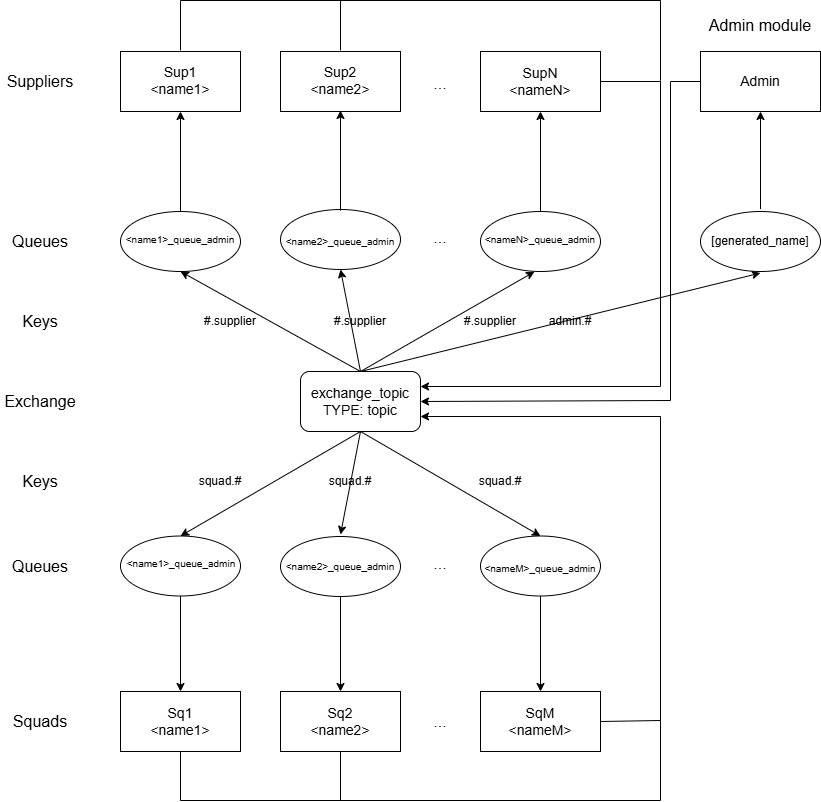

The diagram above was exported from draw.io. Its source (the exported page's mxGraphModel, read from the mxfile embedded in the PNG):
<mxGraphModel dx="1158" dy="624" grid="1" gridSize="10" guides="1" tooltips="1" connect="1" arrows="1" fold="1" page="1" pageScale="1" pageWidth="827" pageHeight="1169" math="0" shadow="0">
  <root>
    <mxCell id="0" />
    <mxCell id="1" parent="0" />
    <mxCell id="od-wCXubEsv7xZAxS8Oe-1" value="" style="rounded=0;whiteSpace=wrap;html=1;" vertex="1" parent="1">
      <mxGeometry x="120" y="211" width="120" height="60" as="geometry" />
    </mxCell>
    <mxCell id="od-wCXubEsv7xZAxS8Oe-2" value="" style="rounded=0;whiteSpace=wrap;html=1;" vertex="1" parent="1">
      <mxGeometry x="280" y="211" width="120" height="60" as="geometry" />
    </mxCell>
    <mxCell id="od-wCXubEsv7xZAxS8Oe-3" value="" style="rounded=0;whiteSpace=wrap;html=1;" vertex="1" parent="1">
      <mxGeometry x="480" y="211" width="120" height="60" as="geometry" />
    </mxCell>
    <mxCell id="od-wCXubEsv7xZAxS8Oe-4" value="" style="ellipse;whiteSpace=wrap;html=1;" vertex="1" parent="1">
      <mxGeometry x="120" y="371" width="120" height="60" as="geometry" />
    </mxCell>
    <mxCell id="od-wCXubEsv7xZAxS8Oe-5" value="" style="ellipse;whiteSpace=wrap;html=1;" vertex="1" parent="1">
      <mxGeometry x="480" y="371" width="120" height="60" as="geometry" />
    </mxCell>
    <mxCell id="od-wCXubEsv7xZAxS8Oe-6" value="" style="ellipse;whiteSpace=wrap;html=1;" vertex="1" parent="1">
      <mxGeometry x="280" y="369" width="120" height="60" as="geometry" />
    </mxCell>
    <mxCell id="od-wCXubEsv7xZAxS8Oe-7" value="" style="rounded=1;whiteSpace=wrap;html=1;" vertex="1" parent="1">
      <mxGeometry x="300" y="531" width="120" height="60" as="geometry" />
    </mxCell>
    <mxCell id="od-wCXubEsv7xZAxS8Oe-8" value="" style="ellipse;whiteSpace=wrap;html=1;" vertex="1" parent="1">
      <mxGeometry x="120" y="695.5" width="120" height="60" as="geometry" />
    </mxCell>
    <mxCell id="od-wCXubEsv7xZAxS8Oe-9" value="" style="ellipse;whiteSpace=wrap;html=1;" vertex="1" parent="1">
      <mxGeometry x="480" y="695.5" width="120" height="60" as="geometry" />
    </mxCell>
    <mxCell id="od-wCXubEsv7xZAxS8Oe-10" value="" style="ellipse;whiteSpace=wrap;html=1;" vertex="1" parent="1">
      <mxGeometry x="280" y="696" width="120" height="60" as="geometry" />
    </mxCell>
    <mxCell id="od-wCXubEsv7xZAxS8Oe-11" value="" style="rounded=0;whiteSpace=wrap;html=1;" vertex="1" parent="1">
      <mxGeometry x="120" y="851" width="120" height="60" as="geometry" />
    </mxCell>
    <mxCell id="od-wCXubEsv7xZAxS8Oe-12" value="" style="rounded=0;whiteSpace=wrap;html=1;" vertex="1" parent="1">
      <mxGeometry x="280" y="851" width="120" height="60" as="geometry" />
    </mxCell>
    <mxCell id="od-wCXubEsv7xZAxS8Oe-13" value="" style="rounded=0;whiteSpace=wrap;html=1;" vertex="1" parent="1">
      <mxGeometry x="480" y="851" width="120" height="60" as="geometry" />
    </mxCell>
    <mxCell id="od-wCXubEsv7xZAxS8Oe-14" value="" style="endArrow=classic;html=1;rounded=0;entryX=0.45;entryY=1.003;entryDx=0;entryDy=0;entryPerimeter=0;" edge="1" parent="1" target="od-wCXubEsv7xZAxS8Oe-5">
      <mxGeometry width="50" height="50" relative="1" as="geometry">
        <mxPoint x="360" y="531" as="sourcePoint" />
        <mxPoint x="410" y="481" as="targetPoint" />
      </mxGeometry>
    </mxCell>
    <mxCell id="od-wCXubEsv7xZAxS8Oe-15" value="" style="endArrow=classic;html=1;rounded=0;entryX=0.5;entryY=1;entryDx=0;entryDy=0;" edge="1" parent="1" target="od-wCXubEsv7xZAxS8Oe-6">
      <mxGeometry width="50" height="50" relative="1" as="geometry">
        <mxPoint x="360" y="531" as="sourcePoint" />
        <mxPoint x="340" y="411" as="targetPoint" />
      </mxGeometry>
    </mxCell>
    <mxCell id="od-wCXubEsv7xZAxS8Oe-16" value="" style="endArrow=classic;html=1;rounded=0;entryX=0.5;entryY=1;entryDx=0;entryDy=0;exitX=0.5;exitY=0;exitDx=0;exitDy=0;" edge="1" parent="1" source="od-wCXubEsv7xZAxS8Oe-7" target="od-wCXubEsv7xZAxS8Oe-4">
      <mxGeometry width="50" height="50" relative="1" as="geometry">
        <mxPoint x="250" y="551" as="sourcePoint" />
        <mxPoint x="300" y="501" as="targetPoint" />
      </mxGeometry>
    </mxCell>
    <mxCell id="od-wCXubEsv7xZAxS8Oe-17" value="" style="endArrow=classic;html=1;rounded=0;entryX=0.5;entryY=0;entryDx=0;entryDy=0;exitX=0.5;exitY=1;exitDx=0;exitDy=0;" edge="1" parent="1" source="od-wCXubEsv7xZAxS8Oe-7" target="od-wCXubEsv7xZAxS8Oe-8">
      <mxGeometry width="50" height="50" relative="1" as="geometry">
        <mxPoint x="250" y="631" as="sourcePoint" />
        <mxPoint x="300" y="581" as="targetPoint" />
      </mxGeometry>
    </mxCell>
    <mxCell id="od-wCXubEsv7xZAxS8Oe-19" value="" style="endArrow=classic;html=1;rounded=0;entryX=0.5;entryY=0;entryDx=0;entryDy=0;exitX=0.5;exitY=1;exitDx=0;exitDy=0;" edge="1" parent="1" source="od-wCXubEsv7xZAxS8Oe-7" target="od-wCXubEsv7xZAxS8Oe-9">
      <mxGeometry width="50" height="50" relative="1" as="geometry">
        <mxPoint x="250" y="631" as="sourcePoint" />
        <mxPoint x="300" y="581" as="targetPoint" />
      </mxGeometry>
    </mxCell>
    <mxCell id="od-wCXubEsv7xZAxS8Oe-20" value="" style="endArrow=classic;html=1;rounded=0;entryX=0.5;entryY=0;entryDx=0;entryDy=0;exitX=0.5;exitY=1;exitDx=0;exitDy=0;" edge="1" parent="1" source="od-wCXubEsv7xZAxS8Oe-8" target="od-wCXubEsv7xZAxS8Oe-11">
      <mxGeometry width="50" height="50" relative="1" as="geometry">
        <mxPoint x="230" y="711" as="sourcePoint" />
        <mxPoint x="280" y="661" as="targetPoint" />
      </mxGeometry>
    </mxCell>
    <mxCell id="od-wCXubEsv7xZAxS8Oe-21" value="" style="endArrow=classic;html=1;rounded=0;entryX=0.5;entryY=0;entryDx=0;entryDy=0;exitX=0.5;exitY=1;exitDx=0;exitDy=0;" edge="1" parent="1" source="od-wCXubEsv7xZAxS8Oe-10" target="od-wCXubEsv7xZAxS8Oe-12">
      <mxGeometry width="50" height="50" relative="1" as="geometry">
        <mxPoint x="230" y="711" as="sourcePoint" />
        <mxPoint x="280" y="661" as="targetPoint" />
        <Array as="points" />
      </mxGeometry>
    </mxCell>
    <mxCell id="od-wCXubEsv7xZAxS8Oe-22" value="" style="endArrow=classic;html=1;rounded=0;entryX=0.5;entryY=0;entryDx=0;entryDy=0;exitX=0.5;exitY=1;exitDx=0;exitDy=0;" edge="1" parent="1" source="od-wCXubEsv7xZAxS8Oe-9" target="od-wCXubEsv7xZAxS8Oe-13">
      <mxGeometry width="50" height="50" relative="1" as="geometry">
        <mxPoint x="230" y="711" as="sourcePoint" />
        <mxPoint x="280" y="661" as="targetPoint" />
      </mxGeometry>
    </mxCell>
    <mxCell id="od-wCXubEsv7xZAxS8Oe-23" value="" style="endArrow=classic;html=1;rounded=0;entryX=0.5;entryY=1;entryDx=0;entryDy=0;exitX=0.5;exitY=0;exitDx=0;exitDy=0;" edge="1" parent="1" source="od-wCXubEsv7xZAxS8Oe-4" target="od-wCXubEsv7xZAxS8Oe-1">
      <mxGeometry width="50" height="50" relative="1" as="geometry">
        <mxPoint x="200" y="471" as="sourcePoint" />
        <mxPoint x="250" y="421" as="targetPoint" />
      </mxGeometry>
    </mxCell>
    <mxCell id="od-wCXubEsv7xZAxS8Oe-28" value="" style="endArrow=classic;html=1;rounded=0;entryX=0.5;entryY=1;entryDx=0;entryDy=0;" edge="1" parent="1" target="od-wCXubEsv7xZAxS8Oe-3">
      <mxGeometry width="50" height="50" relative="1" as="geometry">
        <mxPoint x="540" y="371" as="sourcePoint" />
        <mxPoint x="600" y="321" as="targetPoint" />
      </mxGeometry>
    </mxCell>
    <mxCell id="od-wCXubEsv7xZAxS8Oe-29" value="Suppliers" style="text;html=1;align=center;verticalAlign=middle;whiteSpace=wrap;rounded=0;fillColor=none;fontSize=16;" vertex="1" parent="1">
      <mxGeometry y="211" width="80" height="60" as="geometry" />
    </mxCell>
    <mxCell id="od-wCXubEsv7xZAxS8Oe-30" value="Queues" style="text;html=1;align=center;verticalAlign=middle;whiteSpace=wrap;rounded=0;fillColor=none;fontSize=16;" vertex="1" parent="1">
      <mxGeometry y="371" width="80" height="60" as="geometry" />
    </mxCell>
    <mxCell id="od-wCXubEsv7xZAxS8Oe-31" value="Exchange" style="text;html=1;align=center;verticalAlign=middle;whiteSpace=wrap;rounded=0;fillColor=none;fontSize=16;" vertex="1" parent="1">
      <mxGeometry y="531" width="80" height="60" as="geometry" />
    </mxCell>
    <mxCell id="od-wCXubEsv7xZAxS8Oe-32" value="Queues" style="text;html=1;align=center;verticalAlign=middle;whiteSpace=wrap;rounded=0;fillColor=none;fontSize=16;" vertex="1" parent="1">
      <mxGeometry y="696" width="80" height="60" as="geometry" />
    </mxCell>
    <mxCell id="od-wCXubEsv7xZAxS8Oe-33" value="Squads" style="text;html=1;align=center;verticalAlign=middle;whiteSpace=wrap;rounded=0;fillColor=none;fontSize=16;" vertex="1" parent="1">
      <mxGeometry y="851" width="80" height="60" as="geometry" />
    </mxCell>
    <mxCell id="od-wCXubEsv7xZAxS8Oe-35" value="Sup1&lt;br&gt;&amp;lt;name1&amp;gt;" style="text;html=1;align=center;verticalAlign=middle;whiteSpace=wrap;rounded=0;fillColor=none;fontSize=14;" vertex="1" parent="1">
      <mxGeometry x="140" y="210" width="80" height="60" as="geometry" />
    </mxCell>
    <mxCell id="od-wCXubEsv7xZAxS8Oe-36" value="Sup2&lt;br&gt;&amp;lt;name2&amp;gt;" style="text;html=1;align=center;verticalAlign=middle;whiteSpace=wrap;rounded=0;fillColor=none;fontSize=14;" vertex="1" parent="1">
      <mxGeometry x="300" y="210" width="80" height="60" as="geometry" />
    </mxCell>
    <mxCell id="od-wCXubEsv7xZAxS8Oe-37" value="SupN&lt;br&gt;&amp;lt;nameN&amp;gt;" style="text;html=1;align=center;verticalAlign=middle;whiteSpace=wrap;rounded=0;fillColor=none;fontSize=14;" vertex="1" parent="1">
      <mxGeometry x="500" y="211" width="80" height="60" as="geometry" />
    </mxCell>
    <mxCell id="od-wCXubEsv7xZAxS8Oe-38" value="Sq1&lt;br&gt;&amp;lt;name1&amp;gt;&lt;span style=&quot;color: rgba(0, 0, 0, 0); font-family: monospace; font-size: 0px; text-align: start; text-wrap-mode: nowrap;&quot;&gt;%3CmxGraphModel%3E%3Croot%3E%3CmxCell%20id%3D%220%22%2F%3E%3CmxCell%20id%3D%221%22%20parent%3D%220%22%2F%3E%3CmxCell%20id%3D%222%22%20value%3D%22Sup1%26lt%3Bbr%26gt%3B%26amp%3Blt%3Bname1%26amp%3Bgt%3B%22%20style%3D%22text%3Bhtml%3D1%3Balign%3Dcenter%3BverticalAlign%3Dmiddle%3BwhiteSpace%3Dwrap%3Brounded%3D0%3BfillColor%3Dnone%3BfontSize%3D14%3B%22%20vertex%3D%221%22%20parent%3D%221%22%3E%3CmxGeometry%20x%3D%22180%22%20y%3D%2239%22%20width%3D%2280%22%20height%3D%2260%22%20as%3D%22geometry%22%2F%3E%3C%2FmxCell%3E%3C%2Froot%3E%3C%2FmxGraphModel%3E&lt;/span&gt;" style="text;html=1;align=center;verticalAlign=middle;whiteSpace=wrap;rounded=0;fillColor=none;fontSize=14;" vertex="1" parent="1">
      <mxGeometry x="140" y="851" width="80" height="60" as="geometry" />
    </mxCell>
    <mxCell id="od-wCXubEsv7xZAxS8Oe-39" value="Sq2&lt;br&gt;&amp;lt;name2&amp;gt;" style="text;html=1;align=center;verticalAlign=middle;whiteSpace=wrap;rounded=0;fillColor=none;fontSize=14;" vertex="1" parent="1">
      <mxGeometry x="300" y="851" width="80" height="60" as="geometry" />
    </mxCell>
    <mxCell id="od-wCXubEsv7xZAxS8Oe-40" value="SqM&lt;br&gt;&amp;lt;nameM&amp;gt;" style="text;html=1;align=center;verticalAlign=middle;whiteSpace=wrap;rounded=0;fillColor=none;fontSize=14;" vertex="1" parent="1">
      <mxGeometry x="500" y="851" width="80" height="60" as="geometry" />
    </mxCell>
    <mxCell id="od-wCXubEsv7xZAxS8Oe-41" value="Keys" style="text;html=1;align=center;verticalAlign=middle;whiteSpace=wrap;rounded=0;fillColor=none;fontSize=16;" vertex="1" parent="1">
      <mxGeometry y="451" width="80" height="60" as="geometry" />
    </mxCell>
    <mxCell id="od-wCXubEsv7xZAxS8Oe-42" value="Keys" style="text;html=1;align=center;verticalAlign=middle;whiteSpace=wrap;rounded=0;fillColor=none;fontSize=16;" vertex="1" parent="1">
      <mxGeometry y="611" width="80" height="60" as="geometry" />
    </mxCell>
    <mxCell id="od-wCXubEsv7xZAxS8Oe-43" value="&amp;lt;name1&amp;gt;_queue_admin" style="text;html=1;align=center;verticalAlign=middle;whiteSpace=wrap;rounded=0;fillColor=none;fontSize=10;" vertex="1" parent="1">
      <mxGeometry x="121" y="691" width="120" height="64" as="geometry" />
    </mxCell>
    <mxCell id="od-wCXubEsv7xZAxS8Oe-44" value="&amp;lt;name2&amp;gt;_queue_admin" style="text;html=1;align=center;verticalAlign=middle;whiteSpace=wrap;rounded=0;fillColor=none;fontSize=10;" vertex="1" parent="1">
      <mxGeometry x="280" y="694" width="120" height="64" as="geometry" />
    </mxCell>
    <mxCell id="od-wCXubEsv7xZAxS8Oe-45" value="&amp;lt;nameM&amp;gt;_queue_admin" style="text;html=1;align=center;verticalAlign=middle;whiteSpace=wrap;rounded=0;fillColor=none;fontSize=10;" vertex="1" parent="1">
      <mxGeometry x="480" y="696" width="120" height="64" as="geometry" />
    </mxCell>
    <mxCell id="od-wCXubEsv7xZAxS8Oe-46" value="exchange_topic&lt;br&gt;TYPE: topic" style="text;html=1;align=center;verticalAlign=middle;whiteSpace=wrap;rounded=0;fillColor=none;fontSize=14;" vertex="1" parent="1">
      <mxGeometry x="300" y="531" width="120" height="60" as="geometry" />
    </mxCell>
    <mxCell id="od-wCXubEsv7xZAxS8Oe-47" value="&amp;lt;name1&amp;gt;_queue_admin" style="text;html=1;align=center;verticalAlign=middle;whiteSpace=wrap;rounded=0;fillColor=none;fontSize=10;" vertex="1" parent="1">
      <mxGeometry x="120" y="367" width="120" height="64" as="geometry" />
    </mxCell>
    <mxCell id="od-wCXubEsv7xZAxS8Oe-75" style="edgeStyle=orthogonalEdgeStyle;rounded=0;orthogonalLoop=1;jettySize=auto;html=1;entryX=0.5;entryY=1;entryDx=0;entryDy=0;" edge="1" parent="1" source="od-wCXubEsv7xZAxS8Oe-48" target="od-wCXubEsv7xZAxS8Oe-36">
      <mxGeometry relative="1" as="geometry" />
    </mxCell>
    <mxCell id="od-wCXubEsv7xZAxS8Oe-48" value="&amp;lt;name2&amp;gt;_queue_admin" style="text;html=1;align=center;verticalAlign=middle;whiteSpace=wrap;rounded=0;fillColor=none;fontSize=10;" vertex="1" parent="1">
      <mxGeometry x="280" y="370" width="120" height="61" as="geometry" />
    </mxCell>
    <mxCell id="od-wCXubEsv7xZAxS8Oe-49" value="&amp;lt;nameN&amp;gt;_queue_admin" style="text;html=1;align=center;verticalAlign=middle;whiteSpace=wrap;rounded=0;fillColor=none;fontSize=10;" vertex="1" parent="1">
      <mxGeometry x="480" y="367" width="120" height="64" as="geometry" />
    </mxCell>
    <mxCell id="od-wCXubEsv7xZAxS8Oe-50" value="#.supplier" style="text;html=1;align=center;verticalAlign=middle;whiteSpace=wrap;rounded=0;fillColor=none;fontSize=12;" vertex="1" parent="1">
      <mxGeometry x="170" y="449" width="120" height="64" as="geometry" />
    </mxCell>
    <mxCell id="od-wCXubEsv7xZAxS8Oe-51" value="#.supplier" style="text;html=1;align=center;verticalAlign=middle;whiteSpace=wrap;rounded=0;fillColor=none;fontSize=12;" vertex="1" parent="1">
      <mxGeometry x="300" y="449" width="120" height="64" as="geometry" />
    </mxCell>
    <mxCell id="od-wCXubEsv7xZAxS8Oe-52" value="#.supplier" style="text;html=1;align=center;verticalAlign=middle;whiteSpace=wrap;rounded=0;fillColor=none;fontSize=12;" vertex="1" parent="1">
      <mxGeometry x="430" y="449" width="120" height="64" as="geometry" />
    </mxCell>
    <mxCell id="od-wCXubEsv7xZAxS8Oe-53" value="squad.#" style="text;html=1;align=center;verticalAlign=middle;whiteSpace=wrap;rounded=0;fillColor=none;fontSize=12;" vertex="1" parent="1">
      <mxGeometry x="160" y="609" width="120" height="64" as="geometry" />
    </mxCell>
    <mxCell id="od-wCXubEsv7xZAxS8Oe-55" value="squad.#" style="text;html=1;align=center;verticalAlign=middle;whiteSpace=wrap;rounded=0;fillColor=none;fontSize=12;" vertex="1" parent="1">
      <mxGeometry x="440" y="609" width="120" height="64" as="geometry" />
    </mxCell>
    <mxCell id="od-wCXubEsv7xZAxS8Oe-56" value="..." style="text;html=1;align=center;verticalAlign=middle;whiteSpace=wrap;rounded=0;fillColor=none;fontSize=16;" vertex="1" parent="1">
      <mxGeometry x="400" y="849" width="80" height="64" as="geometry" />
    </mxCell>
    <mxCell id="od-wCXubEsv7xZAxS8Oe-57" value="..." style="text;html=1;align=center;verticalAlign=middle;whiteSpace=wrap;rounded=0;fillColor=none;fontSize=16;" vertex="1" parent="1">
      <mxGeometry x="400" y="691" width="80" height="64" as="geometry" />
    </mxCell>
    <mxCell id="od-wCXubEsv7xZAxS8Oe-58" value="..." style="text;html=1;align=center;verticalAlign=middle;whiteSpace=wrap;rounded=0;fillColor=none;fontSize=16;" vertex="1" parent="1">
      <mxGeometry x="400" y="211" width="80" height="64" as="geometry" />
    </mxCell>
    <mxCell id="od-wCXubEsv7xZAxS8Oe-59" value="" style="endArrow=classic;html=1;rounded=0;entryX=1;entryY=0.25;entryDx=0;entryDy=0;" edge="1" parent="1" target="od-wCXubEsv7xZAxS8Oe-46">
      <mxGeometry width="50" height="50" relative="1" as="geometry">
        <mxPoint x="660" y="240" as="sourcePoint" />
        <mxPoint x="380" y="490" as="targetPoint" />
        <Array as="points">
          <mxPoint x="660" y="546" />
        </Array>
      </mxGeometry>
    </mxCell>
    <mxCell id="od-wCXubEsv7xZAxS8Oe-60" value="" style="endArrow=classic;html=1;rounded=0;entryX=1;entryY=0.75;entryDx=0;entryDy=0;" edge="1" parent="1" target="od-wCXubEsv7xZAxS8Oe-46">
      <mxGeometry width="50" height="50" relative="1" as="geometry">
        <mxPoint x="660" y="880" as="sourcePoint" />
        <mxPoint x="380" y="450" as="targetPoint" />
        <Array as="points">
          <mxPoint x="660" y="576" />
        </Array>
      </mxGeometry>
    </mxCell>
    <mxCell id="od-wCXubEsv7xZAxS8Oe-62" value="" style="endArrow=none;html=1;rounded=0;exitX=1;exitY=0.5;exitDx=0;exitDy=0;" edge="1" parent="1" source="od-wCXubEsv7xZAxS8Oe-13">
      <mxGeometry width="50" height="50" relative="1" as="geometry">
        <mxPoint x="330" y="1060" as="sourcePoint" />
        <mxPoint x="660" y="880" as="targetPoint" />
      </mxGeometry>
    </mxCell>
    <mxCell id="od-wCXubEsv7xZAxS8Oe-63" value="" style="endArrow=none;html=1;rounded=0;entryX=0.5;entryY=1;entryDx=0;entryDy=0;" edge="1" parent="1" target="od-wCXubEsv7xZAxS8Oe-38">
      <mxGeometry width="50" height="50" relative="1" as="geometry">
        <mxPoint x="660" y="880" as="sourcePoint" />
        <mxPoint x="380" y="1000" as="targetPoint" />
        <Array as="points">
          <mxPoint x="660" y="960" />
          <mxPoint x="180" y="960" />
        </Array>
      </mxGeometry>
    </mxCell>
    <mxCell id="od-wCXubEsv7xZAxS8Oe-64" value="" style="endArrow=none;html=1;rounded=0;entryX=0.5;entryY=1;entryDx=0;entryDy=0;" edge="1" parent="1" target="od-wCXubEsv7xZAxS8Oe-39">
      <mxGeometry width="50" height="50" relative="1" as="geometry">
        <mxPoint x="340" y="960" as="sourcePoint" />
        <mxPoint x="380" y="1000" as="targetPoint" />
      </mxGeometry>
    </mxCell>
    <mxCell id="od-wCXubEsv7xZAxS8Oe-65" value="" style="endArrow=classic;html=1;rounded=0;entryX=0.5;entryY=0;entryDx=0;entryDy=0;" edge="1" parent="1" target="od-wCXubEsv7xZAxS8Oe-44">
      <mxGeometry width="50" height="50" relative="1" as="geometry">
        <mxPoint x="360" y="591" as="sourcePoint" />
        <mxPoint x="337.5200000000002" y="672.5519999999999" as="targetPoint" />
      </mxGeometry>
    </mxCell>
    <mxCell id="od-wCXubEsv7xZAxS8Oe-66" value="squad.#" style="text;html=1;align=center;verticalAlign=middle;whiteSpace=wrap;rounded=0;fillColor=none;fontSize=12;" vertex="1" parent="1">
      <mxGeometry x="290" y="609" width="120" height="64" as="geometry" />
    </mxCell>
    <mxCell id="od-wCXubEsv7xZAxS8Oe-71" value="" style="endArrow=none;html=1;rounded=0;exitX=1;exitY=0.5;exitDx=0;exitDy=0;" edge="1" parent="1" source="od-wCXubEsv7xZAxS8Oe-3">
      <mxGeometry width="50" height="50" relative="1" as="geometry">
        <mxPoint x="600" y="280" as="sourcePoint" />
        <mxPoint x="660" y="241" as="targetPoint" />
      </mxGeometry>
    </mxCell>
    <mxCell id="od-wCXubEsv7xZAxS8Oe-72" value="" style="endArrow=none;html=1;rounded=0;exitX=0.5;exitY=0;exitDx=0;exitDy=0;" edge="1" parent="1" source="od-wCXubEsv7xZAxS8Oe-35">
      <mxGeometry width="50" height="50" relative="1" as="geometry">
        <mxPoint x="310" y="420" as="sourcePoint" />
        <mxPoint x="660" y="240" as="targetPoint" />
        <Array as="points">
          <mxPoint x="180" y="160" />
          <mxPoint x="660" y="160" />
        </Array>
      </mxGeometry>
    </mxCell>
    <mxCell id="od-wCXubEsv7xZAxS8Oe-73" value="" style="endArrow=none;html=1;rounded=0;exitX=0.5;exitY=0;exitDx=0;exitDy=0;" edge="1" parent="1" source="od-wCXubEsv7xZAxS8Oe-36">
      <mxGeometry width="50" height="50" relative="1" as="geometry">
        <mxPoint x="310" y="410" as="sourcePoint" />
        <mxPoint x="340" y="160" as="targetPoint" />
      </mxGeometry>
    </mxCell>
    <mxCell id="od-wCXubEsv7xZAxS8Oe-76" value="..." style="text;html=1;align=center;verticalAlign=middle;whiteSpace=wrap;rounded=0;fillColor=none;fontSize=16;" vertex="1" parent="1">
      <mxGeometry x="400" y="365" width="80" height="64" as="geometry" />
    </mxCell>
    <mxCell id="od-wCXubEsv7xZAxS8Oe-77" value="Admin module" style="text;html=1;align=center;verticalAlign=middle;whiteSpace=wrap;rounded=0;fillColor=none;fontSize=16;" vertex="1" parent="1">
      <mxGeometry x="700" y="160" width="120" height="50" as="geometry" />
    </mxCell>
    <mxCell id="od-wCXubEsv7xZAxS8Oe-78" value="" style="rounded=0;whiteSpace=wrap;html=1;" vertex="1" parent="1">
      <mxGeometry x="700" y="211" width="120" height="60" as="geometry" />
    </mxCell>
    <mxCell id="od-wCXubEsv7xZAxS8Oe-79" value="Admin" style="text;html=1;align=center;verticalAlign=middle;whiteSpace=wrap;rounded=0;fillColor=none;fontSize=14;" vertex="1" parent="1">
      <mxGeometry x="720" y="211" width="80" height="60" as="geometry" />
    </mxCell>
    <mxCell id="od-wCXubEsv7xZAxS8Oe-80" value="" style="ellipse;whiteSpace=wrap;html=1;" vertex="1" parent="1">
      <mxGeometry x="700" y="371" width="120" height="60" as="geometry" />
    </mxCell>
    <mxCell id="od-wCXubEsv7xZAxS8Oe-81" value="[generated_name]" style="text;html=1;align=center;verticalAlign=middle;whiteSpace=wrap;rounded=0;fillColor=none;fontSize=12;" vertex="1" parent="1">
      <mxGeometry x="700" y="368.5" width="120" height="64" as="geometry" />
    </mxCell>
    <mxCell id="od-wCXubEsv7xZAxS8Oe-84" value="" style="endArrow=classic;html=1;rounded=0;entryX=0.5;entryY=1;entryDx=0;entryDy=0;exitX=0.5;exitY=0;exitDx=0;exitDy=0;" edge="1" parent="1" source="od-wCXubEsv7xZAxS8Oe-81" target="od-wCXubEsv7xZAxS8Oe-79">
      <mxGeometry width="50" height="50" relative="1" as="geometry">
        <mxPoint x="710" y="450" as="sourcePoint" />
        <mxPoint x="760" y="400" as="targetPoint" />
      </mxGeometry>
    </mxCell>
    <mxCell id="od-wCXubEsv7xZAxS8Oe-85" value="" style="endArrow=classic;html=1;rounded=0;entryX=0.5;entryY=1;entryDx=0;entryDy=0;exitX=0.5;exitY=0;exitDx=0;exitDy=0;" edge="1" parent="1" source="od-wCXubEsv7xZAxS8Oe-46" target="od-wCXubEsv7xZAxS8Oe-81">
      <mxGeometry width="50" height="50" relative="1" as="geometry">
        <mxPoint x="630" y="610" as="sourcePoint" />
        <mxPoint x="680" y="560" as="targetPoint" />
      </mxGeometry>
    </mxCell>
    <mxCell id="od-wCXubEsv7xZAxS8Oe-86" value="admin.#" style="text;html=1;align=center;verticalAlign=middle;whiteSpace=wrap;rounded=0;fillColor=none;fontSize=12;" vertex="1" parent="1">
      <mxGeometry x="510" y="449" width="120" height="64" as="geometry" />
    </mxCell>
    <mxCell id="od-wCXubEsv7xZAxS8Oe-89" value="" style="endArrow=classic;html=1;rounded=0;exitX=0;exitY=0.5;exitDx=0;exitDy=0;entryX=1;entryY=0.5;entryDx=0;entryDy=0;" edge="1" parent="1" source="od-wCXubEsv7xZAxS8Oe-78" target="od-wCXubEsv7xZAxS8Oe-46">
      <mxGeometry width="50" height="50" relative="1" as="geometry">
        <mxPoint x="630" y="400" as="sourcePoint" />
        <mxPoint x="570" y="640" as="targetPoint" />
        <Array as="points">
          <mxPoint x="670" y="241" />
          <mxPoint x="670" y="560" />
        </Array>
      </mxGeometry>
    </mxCell>
  </root>
</mxGraphModel>